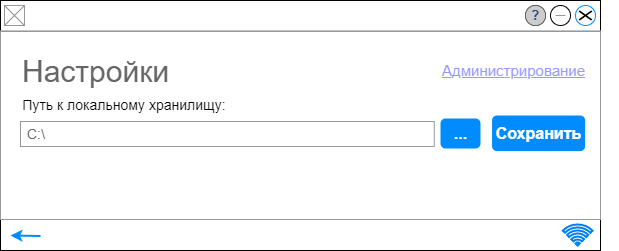

The diagram above was exported from draw.io. Its source (the exported page's mxGraphModel, read from the mxfile embedded in the PNG):
<mxGraphModel dx="1422" dy="865" grid="1" gridSize="10" guides="1" tooltips="1" connect="1" arrows="1" fold="1" page="1" pageScale="1" pageWidth="1100" pageHeight="850" math="0" shadow="0">
  <root>
    <mxCell id="0" />
    <mxCell id="1" parent="0" />
    <mxCell id="35VYvMF-lqPyJKRrGpo--1" value="" style="strokeWidth=1;shadow=0;dashed=0;align=center;html=1;shape=mxgraph.mockup.containers.window;align=left;verticalAlign=top;spacingLeft=8;strokeColor2=#008cff;strokeColor3=#c4c4c4;fontColor=#666666;mainText=;fontSize=17;labelBackgroundColor=none;" parent="1" vertex="1">
      <mxGeometry x="40" y="40" width="600" height="250" as="geometry" />
    </mxCell>
    <mxCell id="35VYvMF-lqPyJKRrGpo--2" value="" style="verticalLabelPosition=bottom;shadow=0;dashed=0;align=center;html=1;verticalAlign=top;strokeWidth=1;shape=mxgraph.mockup.graphics.simpleIcon;strokeColor=#999999;" parent="1" vertex="1">
      <mxGeometry x="44" y="45" width="20" height="20" as="geometry" />
    </mxCell>
    <mxCell id="35VYvMF-lqPyJKRrGpo--3" value="" style="verticalLabelPosition=bottom;shadow=0;dashed=0;align=center;html=1;verticalAlign=top;strokeWidth=1;shape=mxgraph.mockup.misc.help_icon;fontSize=14;" parent="1" vertex="1">
      <mxGeometry x="565" y="45" width="20" height="20" as="geometry" />
    </mxCell>
    <mxCell id="35VYvMF-lqPyJKRrGpo--4" value="" style="shape=mxgraph.mockup.markup.redX;fillColor=#000000;html=1;shadow=0;strokeColor=none;fontSize=14;" parent="1" vertex="1">
      <mxGeometry x="618" y="50" width="14" height="10" as="geometry" />
    </mxCell>
    <mxCell id="35VYvMF-lqPyJKRrGpo--5" value="" style="verticalLabelPosition=bottom;shadow=0;dashed=0;align=center;html=1;verticalAlign=top;strokeWidth=1;shape=mxgraph.mockup.markup.line;strokeColor=#999999;fontSize=14;fillColor=#000000;" parent="1" vertex="1">
      <mxGeometry x="595" y="45" width="10" height="20" as="geometry" />
    </mxCell>
    <mxCell id="35VYvMF-lqPyJKRrGpo--6" value="" style="strokeWidth=1;shadow=0;dashed=0;align=center;html=1;shape=mxgraph.mockup.forms.rrect;rSize=0;strokeColor=#999999;fillColor=#ffffff;fontSize=14;" parent="1" vertex="1">
      <mxGeometry x="40" y="71" width="600" height="188" as="geometry" />
    </mxCell>
    <mxCell id="35VYvMF-lqPyJKRrGpo--7" value="&lt;span style=&quot;font-size: 30px;&quot;&gt;Настройки&lt;/span&gt;" style="strokeWidth=1;shadow=0;dashed=0;align=center;html=1;shape=mxgraph.mockup.forms.anchor;fontSize=12;fontColor=#666666;align=left;resizeWidth=1;spacingLeft=0;fillColor=#000000;" parent="35VYvMF-lqPyJKRrGpo--6" vertex="1">
      <mxGeometry width="268.8524590163934" height="20" relative="1" as="geometry">
        <mxPoint x="20" y="30" as="offset" />
      </mxGeometry>
    </mxCell>
    <mxCell id="35VYvMF-lqPyJKRrGpo--8" value="С:\" style="strokeWidth=1;shadow=0;dashed=0;align=center;html=1;shape=mxgraph.mockup.forms.rrect;rSize=0;strokeColor=#999999;fontColor=#666666;align=left;spacingLeft=5;resizeWidth=1;fontSize=14;fillColor=#FFFFFF;" parent="35VYvMF-lqPyJKRrGpo--6" vertex="1">
      <mxGeometry width="413.7931034482759" height="25" relative="1" as="geometry">
        <mxPoint x="20" y="90" as="offset" />
      </mxGeometry>
    </mxCell>
    <mxCell id="35VYvMF-lqPyJKRrGpo--10" value="..." style="strokeWidth=1;shadow=0;dashed=0;align=center;html=1;shape=mxgraph.mockup.forms.rrect;rSize=5;strokeColor=none;fontColor=#ffffff;fillColor=#008CFF;fontSize=16;fontStyle=1;" parent="35VYvMF-lqPyJKRrGpo--6" vertex="1">
      <mxGeometry y="1" width="40" height="30" relative="1" as="geometry">
        <mxPoint x="440" y="-101" as="offset" />
      </mxGeometry>
    </mxCell>
    <mxCell id="35VYvMF-lqPyJKRrGpo--11" value="&lt;font style=&quot;font-size: 15px;&quot;&gt;Администрирование&lt;/font&gt;" style="strokeWidth=1;shadow=0;dashed=0;align=center;html=1;shape=mxgraph.mockup.forms.anchor;fontSize=12;fontColor=#9999ff;align=left;spacingLeft=0;fontStyle=4;resizeWidth=1;fillColor=#000000;" parent="35VYvMF-lqPyJKRrGpo--6" vertex="1">
      <mxGeometry y="1" width="177.27272727272725" height="20" relative="1" as="geometry">
        <mxPoint x="440" y="-159" as="offset" />
      </mxGeometry>
    </mxCell>
    <mxCell id="35VYvMF-lqPyJKRrGpo--19" value="Путь к локальному хранилищу:" style="text;html=1;strokeColor=none;fillColor=none;align=center;verticalAlign=middle;whiteSpace=wrap;rounded=0;fontSize=14;" parent="35VYvMF-lqPyJKRrGpo--6" vertex="1">
      <mxGeometry x="9.999655172413794" y="68.89538461538461" width="227.58620689655174" height="9.725384615384614" as="geometry" />
    </mxCell>
    <mxCell id="35VYvMF-lqPyJKRrGpo--21" value="" style="html=1;verticalLabelPosition=bottom;align=center;labelBackgroundColor=#ffffff;verticalAlign=top;strokeWidth=2;strokeColor=#0080F0;shadow=0;dashed=0;shape=mxgraph.ios7.icons.wifi;pointerEvents=1" parent="1" vertex="1">
      <mxGeometry x="602.3" y="264" width="29.7" height="21" as="geometry" />
    </mxCell>
    <mxCell id="35VYvMF-lqPyJKRrGpo--22" value="" style="endArrow=classic;html=1;rounded=0;strokeWidth=2;strokeColor=#008CFF;" parent="1" edge="1">
      <mxGeometry width="50" height="50" relative="1" as="geometry">
        <mxPoint x="80" y="275.4999999999998" as="sourcePoint" />
        <mxPoint x="50" y="275" as="targetPoint" />
      </mxGeometry>
    </mxCell>
    <mxCell id="35VYvMF-lqPyJKRrGpo--23" value="Сохранить" style="strokeWidth=1;shadow=0;dashed=0;align=center;html=1;shape=mxgraph.mockup.forms.rrect;rSize=5;strokeColor=none;fontColor=#ffffff;fillColor=#008CFF;fontSize=16;fontStyle=1;" parent="1" vertex="1">
      <mxGeometry x="531.55" y="155" width="93.1" height="35.6" as="geometry" />
    </mxCell>
  </root>
</mxGraphModel>